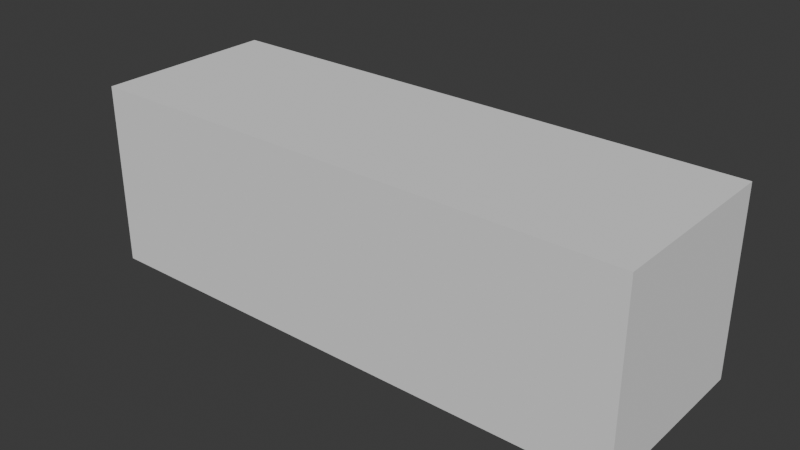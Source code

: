 # Source: link_1_2.blend  (saved by Blender 4.1.24; exported with 4.5.12 LTS)
import bpy
from mathutils import Matrix  # noqa: F401  (used for matrix-valued properties, if any)

bpy.ops.wm.read_factory_settings(use_empty=True)
scene = bpy.context.scene
scene.name = 'Scene'

# ---- world
world_world = bpy.data.worlds.new('World'); scene.world = world_world
world_world.use_nodes = True; world_world.node_tree.nodes.clear()
_N = world_world.node_tree.nodes; _L = world_world.node_tree.links
n0 = _N.new('ShaderNodeOutputWorld'); n0.name = 'World Output'; n0.location = (300, 300)
n1 = _N.new('ShaderNodeBackground'); n1.name = 'Background'; n1.location = (10, 300)
n1.inputs[0].default_value = (0.05088, 0.05088, 0.05088, 1.0)
_L.new(n1.outputs[0], n0.inputs[0])
n0.is_active_output = True
world_world.color = (0.05088, 0.05088, 0.05088)
world_world.use_sun_shadow = False
world_world.sun_shadow_jitter_overblur = 0.0

# ---- meshes
me_cube_001 = bpy.data.meshes.new('Cube.001')
me_cube_001.from_pydata([(0.0, -0.2, -0.2), (0.0, -0.2, 0.2), (0.0, 0.2, -0.2), (0.0, 0.2, 0.2), (1.2, -0.2, -0.2), (1.2, -0.2, 0.2), (1.2, 0.2, -0.2), (1.2, 0.2, 0.2)], [], [(0, 1, 3, 2), (2, 3, 7, 6), (6, 7, 5, 4), (4, 5, 1, 0), (2, 6, 4, 0), (7, 3, 1, 5)])
_uv = me_cube_001.uv_layers.new(name='UVMap')
_uv.uv.foreach_set('vector', [0.375, 0.0, 0.625, 0.0, 0.625, 0.25, 0.375, 0.25, 0.375, 0.25, 0.625, 0.25, 0.625, 0.5, 0.375, 0.5, 0.375, 0.5, 0.625, 0.5, 0.625, 0.75, 0.375, 0.75, 0.375, 0.75, 0.625, 0.75, 0.625, 1.0, 0.375, 1.0, 0.125, 0.5, 0.375, 0.5, 0.375, 0.75, 0.125, 0.75, 0.625, 0.5, 0.875, 0.5, 0.875, 0.75, 0.625, 0.75])
me_cube_001.update()

# ---- objects
ob_cube = bpy.data.objects.new('Cube', me_cube_001)

# ---- transforms, parenting, visibility, modifiers, constraints
ob_cube.location = (0.0, 0.0, 0.0)

# ---- collection membership
scene.collection.objects.link(ob_cube)

# ---- scene / render settings (as saved in the file)
scene.frame_start = 1; scene.frame_end = 250; scene.frame_set(1)
scene.render.engine = 'BLENDER_EEVEE_NEXT'
scene.cycles.sampling_pattern = 'TABULATED_SOBOL'
scene.eevee.ray_tracing_options.trace_max_roughness = 0.0
bpy.context.view_layer.update()

# ---- added for rendering (the .blend has no active camera and no usable light): camera, sun
cam_auto = bpy.data.cameras.new('AutoCamera')
cam_auto.lens = 50.0
cam_auto.sensor_width = 36.0
cam_auto.clip_end = 1000.0
ob_auto_camera = bpy.data.objects.new('AutoCamera', cam_auto)
scene.collection.objects.link(ob_auto_camera)
ob_auto_camera.location = (1.82745, -1.47294, 0.981959)
ob_auto_camera.rotation_euler = (1.09748, -7.21219e-08, 0.694738)
scene.camera = ob_auto_camera
light_auto_sun = bpy.data.lights.new('AutoSun', 'SUN')
light_auto_sun.energy = 3.0
light_auto_sun.angle = 0.0523599
ob_auto_sun = bpy.data.objects.new('AutoSun', light_auto_sun)
scene.collection.objects.link(ob_auto_sun)
ob_auto_sun.rotation_euler = (0.872665, 0.174533, 0.523599)
bpy.context.view_layer.update()
